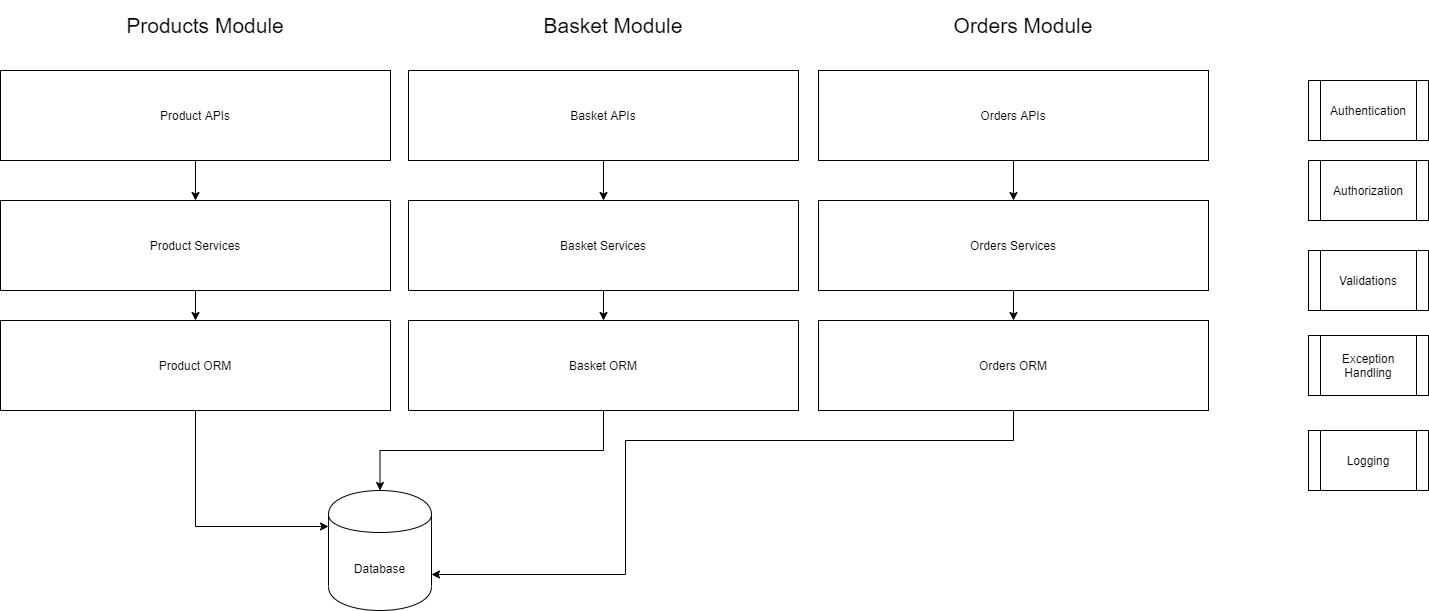

The diagram above was exported from draw.io. Its source (the exported page's mxGraphModel, read from the mxfile embedded in the PNG):
<mxGraphModel dx="1422" dy="705" grid="1" gridSize="10" guides="1" tooltips="1" connect="1" arrows="1" fold="1" page="1" pageScale="1" pageWidth="850" pageHeight="1100" math="0" shadow="0">
  <root>
    <mxCell id="0" />
    <mxCell id="1" parent="0" />
    <mxCell id="CV9G1yACgyttqX9yN8uG-1" value="&lt;font style=&quot;font-size: 21px&quot;&gt;Products Module&lt;/font&gt;" style="text;html=1;strokeColor=none;fillColor=none;align=center;verticalAlign=middle;whiteSpace=wrap;rounded=0;" parent="1" vertex="1">
      <mxGeometry x="262" y="30" width="170" height="50" as="geometry" />
    </mxCell>
    <mxCell id="CV9G1yACgyttqX9yN8uG-7" value="" style="edgeStyle=orthogonalEdgeStyle;rounded=0;orthogonalLoop=1;jettySize=auto;html=1;" parent="1" source="CV9G1yACgyttqX9yN8uG-5" target="CV9G1yACgyttqX9yN8uG-6" edge="1">
      <mxGeometry relative="1" as="geometry" />
    </mxCell>
    <mxCell id="CV9G1yACgyttqX9yN8uG-5" value="Product APIs" style="rounded=0;whiteSpace=wrap;html=1;" parent="1" vertex="1">
      <mxGeometry x="142" y="100" width="390" height="90" as="geometry" />
    </mxCell>
    <mxCell id="CV9G1yACgyttqX9yN8uG-9" value="" style="edgeStyle=orthogonalEdgeStyle;rounded=0;orthogonalLoop=1;jettySize=auto;html=1;" parent="1" source="CV9G1yACgyttqX9yN8uG-6" target="CV9G1yACgyttqX9yN8uG-8" edge="1">
      <mxGeometry relative="1" as="geometry" />
    </mxCell>
    <mxCell id="CV9G1yACgyttqX9yN8uG-6" value="Product Services" style="rounded=0;whiteSpace=wrap;html=1;" parent="1" vertex="1">
      <mxGeometry x="142" y="230" width="390" height="90" as="geometry" />
    </mxCell>
    <mxCell id="CV9G1yACgyttqX9yN8uG-11" value="" style="edgeStyle=orthogonalEdgeStyle;rounded=0;orthogonalLoop=1;jettySize=auto;html=1;entryX=0;entryY=0.3;entryDx=0;entryDy=0;" parent="1" source="CV9G1yACgyttqX9yN8uG-8" target="CV9G1yACgyttqX9yN8uG-13" edge="1">
      <mxGeometry relative="1" as="geometry">
        <mxPoint x="337" y="480" as="targetPoint" />
      </mxGeometry>
    </mxCell>
    <mxCell id="CV9G1yACgyttqX9yN8uG-8" value="Product ORM" style="rounded=0;whiteSpace=wrap;html=1;" parent="1" vertex="1">
      <mxGeometry x="142" y="350" width="390" height="90" as="geometry" />
    </mxCell>
    <mxCell id="CV9G1yACgyttqX9yN8uG-13" value="Database" style="shape=cylinder;whiteSpace=wrap;html=1;boundedLbl=1;backgroundOutline=1;" parent="1" vertex="1">
      <mxGeometry x="470" y="520" width="103" height="120" as="geometry" />
    </mxCell>
    <mxCell id="CV9G1yACgyttqX9yN8uG-14" value="&lt;font style=&quot;font-size: 21px&quot;&gt;Basket Module&lt;/font&gt;" style="text;html=1;strokeColor=none;fillColor=none;align=center;verticalAlign=middle;whiteSpace=wrap;rounded=0;" parent="1" vertex="1">
      <mxGeometry x="670" y="30" width="170" height="50" as="geometry" />
    </mxCell>
    <mxCell id="CV9G1yACgyttqX9yN8uG-15" value="" style="edgeStyle=orthogonalEdgeStyle;rounded=0;orthogonalLoop=1;jettySize=auto;html=1;" parent="1" source="CV9G1yACgyttqX9yN8uG-16" target="CV9G1yACgyttqX9yN8uG-18" edge="1">
      <mxGeometry relative="1" as="geometry" />
    </mxCell>
    <mxCell id="CV9G1yACgyttqX9yN8uG-16" value="Basket APIs" style="rounded=0;whiteSpace=wrap;html=1;" parent="1" vertex="1">
      <mxGeometry x="550" y="100" width="390" height="90" as="geometry" />
    </mxCell>
    <mxCell id="CV9G1yACgyttqX9yN8uG-17" value="" style="edgeStyle=orthogonalEdgeStyle;rounded=0;orthogonalLoop=1;jettySize=auto;html=1;" parent="1" source="CV9G1yACgyttqX9yN8uG-18" target="CV9G1yACgyttqX9yN8uG-19" edge="1">
      <mxGeometry relative="1" as="geometry" />
    </mxCell>
    <mxCell id="CV9G1yACgyttqX9yN8uG-18" value="Basket Services" style="rounded=0;whiteSpace=wrap;html=1;" parent="1" vertex="1">
      <mxGeometry x="550" y="230" width="390" height="90" as="geometry" />
    </mxCell>
    <mxCell id="CV9G1yACgyttqX9yN8uG-20" style="edgeStyle=orthogonalEdgeStyle;rounded=0;orthogonalLoop=1;jettySize=auto;html=1;" parent="1" source="CV9G1yACgyttqX9yN8uG-19" target="CV9G1yACgyttqX9yN8uG-13" edge="1">
      <mxGeometry relative="1" as="geometry" />
    </mxCell>
    <mxCell id="CV9G1yACgyttqX9yN8uG-19" value="Basket ORM" style="rounded=0;whiteSpace=wrap;html=1;" parent="1" vertex="1">
      <mxGeometry x="550" y="350" width="390" height="90" as="geometry" />
    </mxCell>
    <mxCell id="CV9G1yACgyttqX9yN8uG-21" value="&lt;font style=&quot;font-size: 21px&quot;&gt;Orders Module&lt;/font&gt;" style="text;html=1;strokeColor=none;fillColor=none;align=center;verticalAlign=middle;whiteSpace=wrap;rounded=0;" parent="1" vertex="1">
      <mxGeometry x="1080" y="30" width="170" height="50" as="geometry" />
    </mxCell>
    <mxCell id="CV9G1yACgyttqX9yN8uG-22" value="" style="edgeStyle=orthogonalEdgeStyle;rounded=0;orthogonalLoop=1;jettySize=auto;html=1;" parent="1" source="CV9G1yACgyttqX9yN8uG-23" target="CV9G1yACgyttqX9yN8uG-25" edge="1">
      <mxGeometry relative="1" as="geometry" />
    </mxCell>
    <mxCell id="CV9G1yACgyttqX9yN8uG-23" value="Orders APIs" style="rounded=0;whiteSpace=wrap;html=1;" parent="1" vertex="1">
      <mxGeometry x="960" y="100" width="390" height="90" as="geometry" />
    </mxCell>
    <mxCell id="CV9G1yACgyttqX9yN8uG-24" value="" style="edgeStyle=orthogonalEdgeStyle;rounded=0;orthogonalLoop=1;jettySize=auto;html=1;" parent="1" source="CV9G1yACgyttqX9yN8uG-25" target="CV9G1yACgyttqX9yN8uG-26" edge="1">
      <mxGeometry relative="1" as="geometry" />
    </mxCell>
    <mxCell id="CV9G1yACgyttqX9yN8uG-25" value="Orders Services" style="rounded=0;whiteSpace=wrap;html=1;" parent="1" vertex="1">
      <mxGeometry x="960" y="230" width="390" height="90" as="geometry" />
    </mxCell>
    <mxCell id="CV9G1yACgyttqX9yN8uG-28" style="edgeStyle=orthogonalEdgeStyle;rounded=0;orthogonalLoop=1;jettySize=auto;html=1;entryX=1;entryY=0.7;entryDx=0;entryDy=0;" parent="1" source="CV9G1yACgyttqX9yN8uG-26" target="CV9G1yACgyttqX9yN8uG-13" edge="1">
      <mxGeometry relative="1" as="geometry">
        <Array as="points">
          <mxPoint x="1155" y="470" />
          <mxPoint x="767" y="470" />
          <mxPoint x="767" y="604" />
        </Array>
      </mxGeometry>
    </mxCell>
    <mxCell id="CV9G1yACgyttqX9yN8uG-26" value="Orders ORM" style="rounded=0;whiteSpace=wrap;html=1;" parent="1" vertex="1">
      <mxGeometry x="960" y="350" width="390" height="90" as="geometry" />
    </mxCell>
    <mxCell id="CV9G1yACgyttqX9yN8uG-29" value="Authentication" style="shape=process;whiteSpace=wrap;html=1;backgroundOutline=1;" parent="1" vertex="1">
      <mxGeometry x="1450" y="110" width="120" height="60" as="geometry" />
    </mxCell>
    <mxCell id="CV9G1yACgyttqX9yN8uG-30" value="Authorization" style="shape=process;whiteSpace=wrap;html=1;backgroundOutline=1;" parent="1" vertex="1">
      <mxGeometry x="1450" y="190" width="120" height="60" as="geometry" />
    </mxCell>
    <mxCell id="CV9G1yACgyttqX9yN8uG-31" value="Validations" style="shape=process;whiteSpace=wrap;html=1;backgroundOutline=1;" parent="1" vertex="1">
      <mxGeometry x="1450" y="280" width="120" height="60" as="geometry" />
    </mxCell>
    <mxCell id="CV9G1yACgyttqX9yN8uG-32" value="Exception Handling" style="shape=process;whiteSpace=wrap;html=1;backgroundOutline=1;" parent="1" vertex="1">
      <mxGeometry x="1450" y="365" width="120" height="60" as="geometry" />
    </mxCell>
    <mxCell id="CV9G1yACgyttqX9yN8uG-33" value="Logging" style="shape=process;whiteSpace=wrap;html=1;backgroundOutline=1;" parent="1" vertex="1">
      <mxGeometry x="1450" y="460" width="120" height="60" as="geometry" />
    </mxCell>
  </root>
</mxGraphModel>